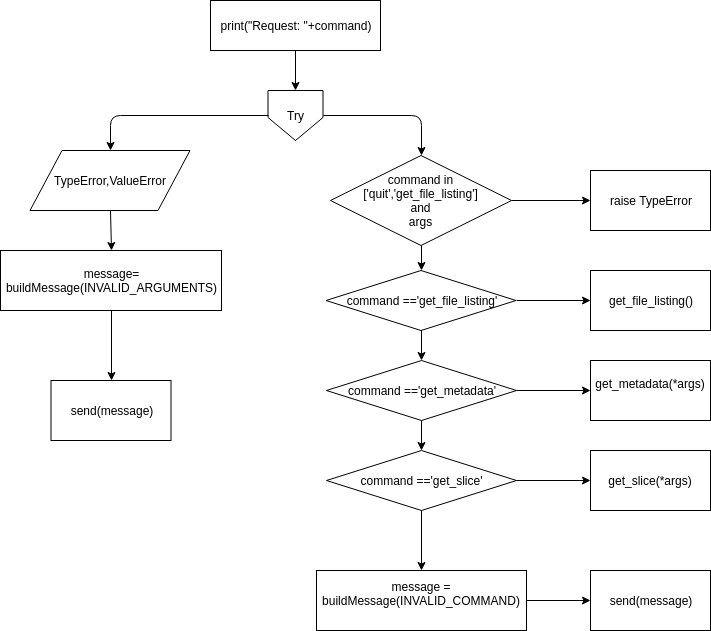

The diagram above was exported from draw.io. Its source (the exported page's mxGraphModel, read from the mxfile embedded in the PNG):
<mxGraphModel dx="834" dy="447" grid="1" gridSize="10" guides="1" tooltips="1" connect="1" arrows="1" fold="1" page="1" pageScale="1" pageWidth="850" pageHeight="1100" math="0" shadow="0">
  <root>
    <mxCell id="0" />
    <mxCell id="1" parent="0" />
    <mxCell id="7tiQz2b8P7pIn269tWEC-21" value="&lt;span&gt;print&lt;/span&gt;&lt;span&gt;(&lt;/span&gt;&lt;span&gt;&quot;Request: &quot;&lt;/span&gt;&lt;span&gt;+&lt;/span&gt;&lt;span&gt;command)&lt;/span&gt;" style="rounded=0;whiteSpace=wrap;html=1;" vertex="1" parent="1">
      <mxGeometry x="280" y="25" width="170" height="50" as="geometry" />
    </mxCell>
    <mxCell id="7tiQz2b8P7pIn269tWEC-23" value="Try" style="shape=offPageConnector;whiteSpace=wrap;html=1;size=0.46;" vertex="1" parent="1">
      <mxGeometry x="337.5" y="115" width="55" height="50" as="geometry" />
    </mxCell>
    <mxCell id="7tiQz2b8P7pIn269tWEC-25" value="&lt;div&gt;TypeError,ValueError&lt;/div&gt;" style="shape=parallelogram;perimeter=parallelogramPerimeter;whiteSpace=wrap;html=1;" vertex="1" parent="1">
      <mxGeometry x="99.5" y="175" width="160" height="60" as="geometry" />
    </mxCell>
    <mxCell id="7tiQz2b8P7pIn269tWEC-26" value="&lt;div&gt;&lt;span&gt;message=&lt;/span&gt;&lt;br&gt;&lt;/div&gt;&lt;div&gt;buildMessage(INVALID_ARGUMENTS)&lt;/div&gt;" style="rounded=0;whiteSpace=wrap;html=1;" vertex="1" parent="1">
      <mxGeometry x="70" y="275" width="221" height="60" as="geometry" />
    </mxCell>
    <mxCell id="7tiQz2b8P7pIn269tWEC-27" value="send(message)" style="rounded=0;whiteSpace=wrap;html=1;" vertex="1" parent="1">
      <mxGeometry x="120.5" y="405" width="120" height="60" as="geometry" />
    </mxCell>
    <mxCell id="7tiQz2b8P7pIn269tWEC-28" value="" style="endArrow=classic;html=1;exitX=0.5;exitY=1;exitDx=0;exitDy=0;entryX=0.5;entryY=0;entryDx=0;entryDy=0;" edge="1" parent="1" source="7tiQz2b8P7pIn269tWEC-26" target="7tiQz2b8P7pIn269tWEC-27">
      <mxGeometry width="50" height="50" relative="1" as="geometry">
        <mxPoint x="70" y="535" as="sourcePoint" />
        <mxPoint x="120" y="485" as="targetPoint" />
      </mxGeometry>
    </mxCell>
    <mxCell id="7tiQz2b8P7pIn269tWEC-29" value="" style="endArrow=classic;html=1;exitX=0.5;exitY=1;exitDx=0;exitDy=0;entryX=0.5;entryY=0;entryDx=0;entryDy=0;" edge="1" parent="1" source="7tiQz2b8P7pIn269tWEC-25" target="7tiQz2b8P7pIn269tWEC-26">
      <mxGeometry width="50" height="50" relative="1" as="geometry">
        <mxPoint x="70" y="535" as="sourcePoint" />
        <mxPoint x="120" y="485" as="targetPoint" />
      </mxGeometry>
    </mxCell>
    <mxCell id="7tiQz2b8P7pIn269tWEC-30" value="" style="endArrow=classic;html=1;entryX=0.5;entryY=0;entryDx=0;entryDy=0;exitX=0;exitY=0.5;exitDx=0;exitDy=0;" edge="1" parent="1" source="7tiQz2b8P7pIn269tWEC-23" target="7tiQz2b8P7pIn269tWEC-25">
      <mxGeometry width="50" height="50" relative="1" as="geometry">
        <mxPoint x="70" y="535" as="sourcePoint" />
        <mxPoint x="120" y="485" as="targetPoint" />
        <Array as="points">
          <mxPoint x="180" y="140" />
        </Array>
      </mxGeometry>
    </mxCell>
    <mxCell id="7tiQz2b8P7pIn269tWEC-31" value="" style="endArrow=classic;html=1;entryX=0.5;entryY=0;entryDx=0;entryDy=0;exitX=0.5;exitY=1;exitDx=0;exitDy=0;" edge="1" parent="1" source="7tiQz2b8P7pIn269tWEC-21" target="7tiQz2b8P7pIn269tWEC-23">
      <mxGeometry width="50" height="50" relative="1" as="geometry">
        <mxPoint x="210" y="535" as="sourcePoint" />
        <mxPoint x="260" y="485" as="targetPoint" />
      </mxGeometry>
    </mxCell>
    <mxCell id="7tiQz2b8P7pIn269tWEC-37" value="&lt;span&gt;command&amp;nbsp;&lt;/span&gt;&lt;span&gt;in&lt;br&gt;&lt;/span&gt;&lt;span&gt;[&lt;/span&gt;&lt;span&gt;'quit'&lt;/span&gt;&lt;span&gt;,&lt;/span&gt;&lt;span&gt;'get_file_listing'&lt;/span&gt;&lt;span&gt;]&lt;br&gt;&lt;/span&gt;&lt;span&gt;and&lt;br&gt;&lt;/span&gt;&lt;span&gt;args&lt;/span&gt;" style="rhombus;whiteSpace=wrap;html=1;" vertex="1" parent="1">
      <mxGeometry x="400" y="180" width="181" height="90" as="geometry" />
    </mxCell>
    <mxCell id="7tiQz2b8P7pIn269tWEC-38" value="" style="endArrow=classic;html=1;entryX=0.5;entryY=0;entryDx=0;entryDy=0;exitX=1;exitY=0.5;exitDx=0;exitDy=0;" edge="1" parent="1" source="7tiQz2b8P7pIn269tWEC-23" target="7tiQz2b8P7pIn269tWEC-37">
      <mxGeometry width="50" height="50" relative="1" as="geometry">
        <mxPoint x="490" y="145" as="sourcePoint" />
        <mxPoint x="260" y="485" as="targetPoint" />
        <Array as="points">
          <mxPoint x="491" y="140" />
        </Array>
      </mxGeometry>
    </mxCell>
    <mxCell id="7tiQz2b8P7pIn269tWEC-39" value="raise TypeError" style="rounded=0;whiteSpace=wrap;html=1;" vertex="1" parent="1">
      <mxGeometry x="660" y="195" width="120" height="60" as="geometry" />
    </mxCell>
    <mxCell id="7tiQz2b8P7pIn269tWEC-40" value="&lt;span&gt;command&amp;nbsp;&lt;/span&gt;&lt;span&gt;==&lt;/span&gt;&lt;span&gt;'get_file_listing'&lt;/span&gt;" style="rhombus;whiteSpace=wrap;html=1;" vertex="1" parent="1">
      <mxGeometry x="395.5" y="295" width="190" height="60" as="geometry" />
    </mxCell>
    <mxCell id="7tiQz2b8P7pIn269tWEC-41" value="&lt;span&gt;get_file_listing()&lt;/span&gt;" style="rounded=0;whiteSpace=wrap;html=1;" vertex="1" parent="1">
      <mxGeometry x="660" y="295" width="120" height="60" as="geometry" />
    </mxCell>
    <mxCell id="7tiQz2b8P7pIn269tWEC-42" value="&lt;span&gt;command&amp;nbsp;&lt;/span&gt;&lt;span&gt;==&lt;/span&gt;&lt;span&gt;'get_metadata'&lt;/span&gt;&lt;br&gt;" style="rhombus;whiteSpace=wrap;html=1;" vertex="1" parent="1">
      <mxGeometry x="396" y="385" width="190" height="60" as="geometry" />
    </mxCell>
    <mxCell id="7tiQz2b8P7pIn269tWEC-43" value="&lt;div&gt;get_metadata(*args)&lt;/div&gt;&lt;div&gt;&lt;br&gt;&lt;/div&gt;" style="rounded=0;whiteSpace=wrap;html=1;" vertex="1" parent="1">
      <mxGeometry x="660" y="385" width="120" height="60" as="geometry" />
    </mxCell>
    <mxCell id="7tiQz2b8P7pIn269tWEC-44" value="&lt;span&gt;command&amp;nbsp;&lt;/span&gt;&lt;span&gt;==&lt;/span&gt;&lt;span&gt;'get_slice'&lt;/span&gt;&lt;br&gt;" style="rhombus;whiteSpace=wrap;html=1;" vertex="1" parent="1">
      <mxGeometry x="396" y="475" width="190" height="60" as="geometry" />
    </mxCell>
    <mxCell id="7tiQz2b8P7pIn269tWEC-45" value="&lt;span&gt;get_slice(&lt;/span&gt;&lt;span&gt;*&lt;/span&gt;&lt;span&gt;args)&lt;/span&gt;" style="rounded=0;whiteSpace=wrap;html=1;" vertex="1" parent="1">
      <mxGeometry x="660" y="475" width="120" height="60" as="geometry" />
    </mxCell>
    <mxCell id="7tiQz2b8P7pIn269tWEC-46" value="" style="endArrow=classic;html=1;entryX=0;entryY=0.5;entryDx=0;entryDy=0;exitX=1;exitY=0.5;exitDx=0;exitDy=0;" edge="1" parent="1" source="7tiQz2b8P7pIn269tWEC-37" target="7tiQz2b8P7pIn269tWEC-39">
      <mxGeometry width="50" height="50" relative="1" as="geometry">
        <mxPoint x="210" y="765" as="sourcePoint" />
        <mxPoint x="260" y="715" as="targetPoint" />
      </mxGeometry>
    </mxCell>
    <mxCell id="7tiQz2b8P7pIn269tWEC-47" value="" style="endArrow=classic;html=1;entryX=0.5;entryY=0;entryDx=0;entryDy=0;exitX=0.5;exitY=1;exitDx=0;exitDy=0;" edge="1" parent="1" source="7tiQz2b8P7pIn269tWEC-37" target="7tiQz2b8P7pIn269tWEC-40">
      <mxGeometry width="50" height="50" relative="1" as="geometry">
        <mxPoint x="210" y="765" as="sourcePoint" />
        <mxPoint x="260" y="715" as="targetPoint" />
      </mxGeometry>
    </mxCell>
    <mxCell id="7tiQz2b8P7pIn269tWEC-48" value="" style="endArrow=classic;html=1;entryX=0.5;entryY=0;entryDx=0;entryDy=0;exitX=0.5;exitY=1;exitDx=0;exitDy=0;" edge="1" parent="1" source="7tiQz2b8P7pIn269tWEC-40" target="7tiQz2b8P7pIn269tWEC-42">
      <mxGeometry width="50" height="50" relative="1" as="geometry">
        <mxPoint x="210" y="765" as="sourcePoint" />
        <mxPoint x="260" y="715" as="targetPoint" />
      </mxGeometry>
    </mxCell>
    <mxCell id="7tiQz2b8P7pIn269tWEC-49" value="" style="endArrow=classic;html=1;entryX=0.5;entryY=0;entryDx=0;entryDy=0;exitX=0.5;exitY=1;exitDx=0;exitDy=0;" edge="1" parent="1" source="7tiQz2b8P7pIn269tWEC-42" target="7tiQz2b8P7pIn269tWEC-44">
      <mxGeometry width="50" height="50" relative="1" as="geometry">
        <mxPoint x="210" y="765" as="sourcePoint" />
        <mxPoint x="260" y="715" as="targetPoint" />
      </mxGeometry>
    </mxCell>
    <mxCell id="7tiQz2b8P7pIn269tWEC-50" value="" style="endArrow=classic;html=1;entryX=0;entryY=0.5;entryDx=0;entryDy=0;exitX=1;exitY=0.5;exitDx=0;exitDy=0;" edge="1" parent="1" source="7tiQz2b8P7pIn269tWEC-40" target="7tiQz2b8P7pIn269tWEC-41">
      <mxGeometry width="50" height="50" relative="1" as="geometry">
        <mxPoint x="210" y="625" as="sourcePoint" />
        <mxPoint x="260" y="575" as="targetPoint" />
      </mxGeometry>
    </mxCell>
    <mxCell id="7tiQz2b8P7pIn269tWEC-51" value="" style="endArrow=classic;html=1;entryX=0;entryY=0.5;entryDx=0;entryDy=0;exitX=1;exitY=0.5;exitDx=0;exitDy=0;" edge="1" parent="1" source="7tiQz2b8P7pIn269tWEC-44" target="7tiQz2b8P7pIn269tWEC-45">
      <mxGeometry width="50" height="50" relative="1" as="geometry">
        <mxPoint x="210" y="625" as="sourcePoint" />
        <mxPoint x="260" y="575" as="targetPoint" />
      </mxGeometry>
    </mxCell>
    <mxCell id="7tiQz2b8P7pIn269tWEC-52" value="" style="endArrow=classic;html=1;entryX=0;entryY=0.5;entryDx=0;entryDy=0;exitX=1;exitY=0.5;exitDx=0;exitDy=0;" edge="1" parent="1" source="7tiQz2b8P7pIn269tWEC-42" target="7tiQz2b8P7pIn269tWEC-43">
      <mxGeometry width="50" height="50" relative="1" as="geometry">
        <mxPoint x="210" y="625" as="sourcePoint" />
        <mxPoint x="260" y="575" as="targetPoint" />
      </mxGeometry>
    </mxCell>
    <mxCell id="7tiQz2b8P7pIn269tWEC-53" value="" style="endArrow=classic;html=1;exitX=0.5;exitY=1;exitDx=0;exitDy=0;entryX=0.5;entryY=0;entryDx=0;entryDy=0;" edge="1" parent="1" source="7tiQz2b8P7pIn269tWEC-44" target="7tiQz2b8P7pIn269tWEC-54">
      <mxGeometry width="50" height="50" relative="1" as="geometry">
        <mxPoint x="210" y="605" as="sourcePoint" />
        <mxPoint x="491" y="575" as="targetPoint" />
      </mxGeometry>
    </mxCell>
    <mxCell id="7tiQz2b8P7pIn269tWEC-56" value="" style="edgeStyle=orthogonalEdgeStyle;rounded=0;orthogonalLoop=1;jettySize=auto;html=1;" edge="1" parent="1" source="7tiQz2b8P7pIn269tWEC-54" target="7tiQz2b8P7pIn269tWEC-55">
      <mxGeometry relative="1" as="geometry" />
    </mxCell>
    <mxCell id="7tiQz2b8P7pIn269tWEC-54" value="&lt;div&gt;message&amp;nbsp;= buildMessage(INVALID_COMMAND)&lt;/div&gt;&lt;div&gt;&lt;br&gt;&lt;/div&gt;" style="rounded=0;whiteSpace=wrap;html=1;" vertex="1" parent="1">
      <mxGeometry x="386" y="595" width="210" height="60" as="geometry" />
    </mxCell>
    <mxCell id="7tiQz2b8P7pIn269tWEC-55" value="send(message)" style="rounded=0;whiteSpace=wrap;html=1;" vertex="1" parent="1">
      <mxGeometry x="660" y="595" width="120" height="60" as="geometry" />
    </mxCell>
  </root>
</mxGraphModel>